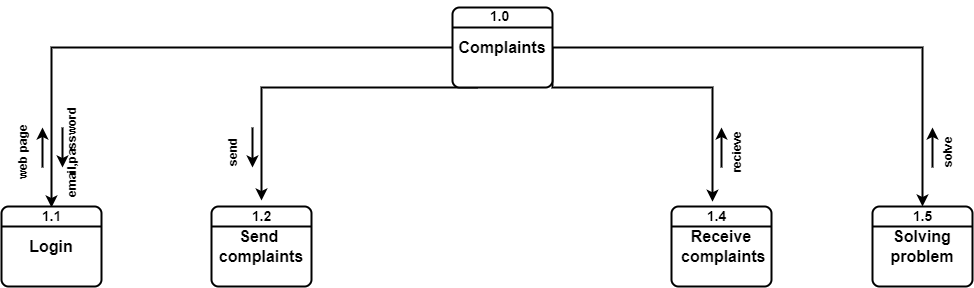

The diagram above was exported from draw.io. Its source (the exported page's mxGraphModel, read from the mxfile embedded in the PNG):
<mxGraphModel dx="1038" dy="579" grid="1" gridSize="10" guides="1" tooltips="1" connect="1" arrows="1" fold="1" page="1" pageScale="1" pageWidth="850" pageHeight="1100" math="0" shadow="0">
  <root>
    <mxCell id="0" />
    <mxCell id="1" parent="0" />
    <mxCell id="9ZZdE0EuLJSTBAjXtSm6-72" style="edgeStyle=orthogonalEdgeStyle;rounded=0;orthogonalLoop=1;jettySize=auto;html=1;exitX=0;exitY=0.5;exitDx=0;exitDy=0;strokeWidth=2;fontSize=14;" parent="1" source="9ZZdE0EuLJSTBAjXtSm6-6" edge="1">
      <mxGeometry relative="1" as="geometry">
        <mxPoint x="89" y="360" as="targetPoint" />
      </mxGeometry>
    </mxCell>
    <mxCell id="9ZZdE0EuLJSTBAjXtSm6-73" style="edgeStyle=orthogonalEdgeStyle;rounded=0;orthogonalLoop=1;jettySize=auto;html=1;exitX=0.25;exitY=1;exitDx=0;exitDy=0;strokeWidth=2;fontSize=14;" parent="1" source="9ZZdE0EuLJSTBAjXtSm6-6" target="9ZZdE0EuLJSTBAjXtSm6-62" edge="1">
      <mxGeometry relative="1" as="geometry">
        <Array as="points">
          <mxPoint x="299" y="240" />
        </Array>
      </mxGeometry>
    </mxCell>
    <mxCell id="9ZZdE0EuLJSTBAjXtSm6-75" style="edgeStyle=orthogonalEdgeStyle;rounded=0;orthogonalLoop=1;jettySize=auto;html=1;exitX=1;exitY=0.5;exitDx=0;exitDy=0;strokeWidth=2;fontSize=14;entryX=0.4;entryY=0.04;entryDx=0;entryDy=0;entryPerimeter=0;" parent="1" source="9ZZdE0EuLJSTBAjXtSm6-6" target="9ZZdE0EuLJSTBAjXtSm6-68" edge="1">
      <mxGeometry relative="1" as="geometry">
        <mxPoint x="739" y="340" as="targetPoint" />
        <Array as="points">
          <mxPoint x="590" y="240" />
          <mxPoint x="750" y="240" />
        </Array>
      </mxGeometry>
    </mxCell>
    <mxCell id="9ZZdE0EuLJSTBAjXtSm6-113" style="edgeStyle=orthogonalEdgeStyle;rounded=0;orthogonalLoop=1;jettySize=auto;html=1;exitX=1;exitY=0.5;exitDx=0;exitDy=0;strokeWidth=2;fontSize=12;" parent="1" source="9ZZdE0EuLJSTBAjXtSm6-6" target="9ZZdE0EuLJSTBAjXtSm6-101" edge="1">
      <mxGeometry relative="1" as="geometry" />
    </mxCell>
    <mxCell id="9ZZdE0EuLJSTBAjXtSm6-6" value="&lt;span style=&quot;font-size: 16px;&quot;&gt;&lt;b&gt;Complaints&lt;/b&gt;&lt;/span&gt;" style="rounded=1;whiteSpace=wrap;html=1;absoluteArcSize=1;arcSize=14;strokeWidth=2;" parent="1" vertex="1">
      <mxGeometry x="490" y="160" width="100" height="80" as="geometry" />
    </mxCell>
    <mxCell id="9ZZdE0EuLJSTBAjXtSm6-8" value="" style="endArrow=none;html=1;rounded=0;exitX=0;exitY=0.25;exitDx=0;exitDy=0;entryX=1;entryY=0.25;entryDx=0;entryDy=0;strokeWidth=2;" parent="1" source="9ZZdE0EuLJSTBAjXtSm6-6" target="9ZZdE0EuLJSTBAjXtSm6-6" edge="1">
      <mxGeometry width="50" height="50" relative="1" as="geometry">
        <mxPoint x="400" y="330" as="sourcePoint" />
        <mxPoint x="450" y="280" as="targetPoint" />
      </mxGeometry>
    </mxCell>
    <mxCell id="9ZZdE0EuLJSTBAjXtSm6-60" value="&lt;b&gt;&lt;font style=&quot;font-size: 16px;&quot;&gt;Send&amp;nbsp;&lt;br&gt;complaints&lt;br&gt;&lt;/font&gt;&lt;/b&gt;" style="rounded=1;whiteSpace=wrap;html=1;absoluteArcSize=1;arcSize=14;strokeWidth=2;" parent="1" vertex="1">
      <mxGeometry x="249" y="359" width="100" height="80" as="geometry" />
    </mxCell>
    <mxCell id="9ZZdE0EuLJSTBAjXtSm6-61" value="" style="endArrow=none;html=1;rounded=0;exitX=0;exitY=0.25;exitDx=0;exitDy=0;entryX=1;entryY=0.25;entryDx=0;entryDy=0;strokeWidth=2;" parent="1" source="9ZZdE0EuLJSTBAjXtSm6-60" target="9ZZdE0EuLJSTBAjXtSm6-60" edge="1">
      <mxGeometry width="50" height="50" relative="1" as="geometry">
        <mxPoint x="260" y="526" as="sourcePoint" />
        <mxPoint x="310" y="476" as="targetPoint" />
      </mxGeometry>
    </mxCell>
    <mxCell id="9ZZdE0EuLJSTBAjXtSm6-62" value="&lt;b&gt;&lt;font style=&quot;font-size: 14px;&quot;&gt;1.2&lt;/font&gt;&lt;/b&gt;" style="text;html=1;align=center;verticalAlign=middle;resizable=0;points=[];autosize=1;strokeColor=none;fillColor=none;fontSize=16;" parent="1" vertex="1">
      <mxGeometry x="279" y="353" width="40" height="30" as="geometry" />
    </mxCell>
    <mxCell id="9ZZdE0EuLJSTBAjXtSm6-66" value="&lt;b style=&quot;font-size: 16px;&quot;&gt;Receive&lt;br&gt;&amp;nbsp;complaints&lt;/b&gt;&lt;b&gt;&lt;font style=&quot;font-size: 16px;&quot;&gt;&lt;br&gt;&lt;/font&gt;&lt;/b&gt;" style="rounded=1;whiteSpace=wrap;html=1;absoluteArcSize=1;arcSize=14;strokeWidth=2;" parent="1" vertex="1">
      <mxGeometry x="709" y="359" width="100" height="80" as="geometry" />
    </mxCell>
    <mxCell id="9ZZdE0EuLJSTBAjXtSm6-67" value="" style="endArrow=none;html=1;rounded=0;exitX=0;exitY=0.25;exitDx=0;exitDy=0;entryX=1;entryY=0.25;entryDx=0;entryDy=0;strokeWidth=2;" parent="1" source="9ZZdE0EuLJSTBAjXtSm6-66" target="9ZZdE0EuLJSTBAjXtSm6-66" edge="1">
      <mxGeometry width="50" height="50" relative="1" as="geometry">
        <mxPoint x="700" y="529" as="sourcePoint" />
        <mxPoint x="750" y="479" as="targetPoint" />
      </mxGeometry>
    </mxCell>
    <mxCell id="9ZZdE0EuLJSTBAjXtSm6-68" value="&lt;b&gt;&lt;font style=&quot;font-size: 14px;&quot;&gt;1.4&lt;/font&gt;&lt;/b&gt;" style="text;html=1;align=center;verticalAlign=middle;resizable=0;points=[];autosize=1;strokeColor=none;fillColor=none;fontSize=16;" parent="1" vertex="1">
      <mxGeometry x="734" y="353" width="40" height="30" as="geometry" />
    </mxCell>
    <mxCell id="9ZZdE0EuLJSTBAjXtSm6-69" value="&lt;b&gt;&lt;font style=&quot;font-size: 16px;&quot;&gt;Login&lt;/font&gt;&lt;/b&gt;" style="rounded=1;whiteSpace=wrap;html=1;absoluteArcSize=1;arcSize=14;strokeWidth=2;" parent="1" vertex="1">
      <mxGeometry x="39" y="359" width="100" height="80" as="geometry" />
    </mxCell>
    <mxCell id="9ZZdE0EuLJSTBAjXtSm6-70" value="" style="endArrow=none;html=1;rounded=0;exitX=0;exitY=0.25;exitDx=0;exitDy=0;entryX=1;entryY=0.25;entryDx=0;entryDy=0;strokeWidth=2;" parent="1" source="9ZZdE0EuLJSTBAjXtSm6-69" target="9ZZdE0EuLJSTBAjXtSm6-69" edge="1">
      <mxGeometry width="50" height="50" relative="1" as="geometry">
        <mxPoint x="50" y="526" as="sourcePoint" />
        <mxPoint x="100" y="476" as="targetPoint" />
      </mxGeometry>
    </mxCell>
    <mxCell id="9ZZdE0EuLJSTBAjXtSm6-71" value="&lt;b&gt;&lt;font style=&quot;font-size: 14px;&quot;&gt;1.1&lt;/font&gt;&lt;/b&gt;" style="text;html=1;align=center;verticalAlign=middle;resizable=0;points=[];autosize=1;strokeColor=none;fillColor=none;fontSize=16;" parent="1" vertex="1">
      <mxGeometry x="69" y="353" width="40" height="30" as="geometry" />
    </mxCell>
    <mxCell id="9ZZdE0EuLJSTBAjXtSm6-77" value="" style="endArrow=classic;html=1;rounded=0;strokeWidth=2;fontSize=14;" parent="1" edge="1">
      <mxGeometry width="50" height="50" relative="1" as="geometry">
        <mxPoint x="80" y="320" as="sourcePoint" />
        <mxPoint x="80" y="280" as="targetPoint" />
      </mxGeometry>
    </mxCell>
    <mxCell id="9ZZdE0EuLJSTBAjXtSm6-80" value="" style="endArrow=classic;html=1;rounded=0;strokeWidth=2;fontSize=14;" parent="1" edge="1">
      <mxGeometry width="50" height="50" relative="1" as="geometry">
        <mxPoint x="759" y="320" as="sourcePoint" />
        <mxPoint x="759" y="280" as="targetPoint" />
        <Array as="points" />
      </mxGeometry>
    </mxCell>
    <mxCell id="9ZZdE0EuLJSTBAjXtSm6-81" value="" style="endArrow=classic;html=1;rounded=0;strokeWidth=2;fontSize=14;" parent="1" edge="1">
      <mxGeometry width="50" height="50" relative="1" as="geometry">
        <mxPoint x="290" y="280" as="sourcePoint" />
        <mxPoint x="290" y="320" as="targetPoint" />
      </mxGeometry>
    </mxCell>
    <mxCell id="9ZZdE0EuLJSTBAjXtSm6-82" value="" style="endArrow=classic;html=1;rounded=0;strokeWidth=2;fontSize=14;" parent="1" edge="1">
      <mxGeometry width="50" height="50" relative="1" as="geometry">
        <mxPoint x="100" y="280" as="sourcePoint" />
        <mxPoint x="100" y="320" as="targetPoint" />
      </mxGeometry>
    </mxCell>
    <mxCell id="9ZZdE0EuLJSTBAjXtSm6-83" value="&lt;font style=&quot;font-size: 12px;&quot;&gt;&lt;b&gt;web page&lt;/b&gt;&lt;/font&gt;" style="text;html=1;align=center;verticalAlign=middle;resizable=0;points=[];autosize=1;strokeColor=none;fillColor=none;fontSize=14;rotation=270;" parent="1" vertex="1">
      <mxGeometry x="20" y="290" width="80" height="30" as="geometry" />
    </mxCell>
    <mxCell id="9ZZdE0EuLJSTBAjXtSm6-84" value="&lt;font style=&quot;font-size: 12px;&quot;&gt;&lt;b&gt;send&lt;/b&gt;&lt;/font&gt;" style="text;html=1;align=center;verticalAlign=middle;resizable=0;points=[];autosize=1;strokeColor=none;fillColor=none;fontSize=14;rotation=270;" parent="1" vertex="1">
      <mxGeometry x="245" y="290" width="50" height="30" as="geometry" />
    </mxCell>
    <mxCell id="9ZZdE0EuLJSTBAjXtSm6-85" value="&lt;font style=&quot;font-size: 12px;&quot;&gt;&lt;b&gt;email,password&lt;/b&gt;&lt;/font&gt;" style="text;html=1;align=center;verticalAlign=middle;resizable=0;points=[];autosize=1;strokeColor=none;fillColor=none;fontSize=14;rotation=270;" parent="1" vertex="1">
      <mxGeometry x="54" y="290" width="110" height="30" as="geometry" />
    </mxCell>
    <mxCell id="9ZZdE0EuLJSTBAjXtSm6-87" value="&lt;b style=&quot;font-size: 12px;&quot;&gt;recieve&lt;/b&gt;" style="text;html=1;align=center;verticalAlign=middle;resizable=0;points=[];autosize=1;strokeColor=none;fillColor=none;fontSize=14;rotation=270;" parent="1" vertex="1">
      <mxGeometry x="744" y="290" width="60" height="30" as="geometry" />
    </mxCell>
    <mxCell id="9ZZdE0EuLJSTBAjXtSm6-101" value="&lt;b&gt;&lt;font style=&quot;font-size: 16px;&quot;&gt;Solving problem&lt;/font&gt;&lt;/b&gt;" style="rounded=1;whiteSpace=wrap;html=1;absoluteArcSize=1;arcSize=14;strokeWidth=2;" parent="1" vertex="1">
      <mxGeometry x="910" y="359" width="100" height="80" as="geometry" />
    </mxCell>
    <mxCell id="9ZZdE0EuLJSTBAjXtSm6-102" value="" style="endArrow=none;html=1;rounded=0;exitX=0;exitY=0.25;exitDx=0;exitDy=0;entryX=1;entryY=0.25;entryDx=0;entryDy=0;strokeWidth=2;" parent="1" source="9ZZdE0EuLJSTBAjXtSm6-101" target="9ZZdE0EuLJSTBAjXtSm6-101" edge="1">
      <mxGeometry width="50" height="50" relative="1" as="geometry">
        <mxPoint x="880" y="686" as="sourcePoint" />
        <mxPoint x="930" y="636" as="targetPoint" />
      </mxGeometry>
    </mxCell>
    <mxCell id="9ZZdE0EuLJSTBAjXtSm6-114" value="&lt;b&gt;&lt;font style=&quot;font-size: 14px;&quot;&gt;1.5&lt;/font&gt;&lt;/b&gt;" style="text;html=1;align=center;verticalAlign=middle;resizable=0;points=[];autosize=1;strokeColor=none;fillColor=none;fontSize=16;" parent="1" vertex="1">
      <mxGeometry x="940" y="353" width="40" height="30" as="geometry" />
    </mxCell>
    <mxCell id="9ZZdE0EuLJSTBAjXtSm6-116" value="&lt;b&gt;&lt;font style=&quot;font-size: 14px;&quot;&gt;1.0&lt;/font&gt;&lt;/b&gt;" style="text;html=1;align=center;verticalAlign=middle;resizable=0;points=[];autosize=1;strokeColor=none;fillColor=none;fontSize=16;" parent="1" vertex="1">
      <mxGeometry x="517" y="153" width="40" height="30" as="geometry" />
    </mxCell>
    <mxCell id="9ZZdE0EuLJSTBAjXtSm6-119" value="" style="endArrow=classic;html=1;rounded=0;strokeWidth=2;fontSize=14;" parent="1" edge="1">
      <mxGeometry width="50" height="50" relative="1" as="geometry">
        <mxPoint x="970" y="320" as="sourcePoint" />
        <mxPoint x="970" y="280" as="targetPoint" />
      </mxGeometry>
    </mxCell>
    <mxCell id="9ZZdE0EuLJSTBAjXtSm6-120" value="&lt;font style=&quot;font-size: 12px;&quot;&gt;&lt;b&gt;solve&lt;/b&gt;&lt;/font&gt;" style="text;html=1;align=center;verticalAlign=middle;resizable=0;points=[];autosize=1;strokeColor=none;fillColor=none;fontSize=14;rotation=270;" parent="1" vertex="1">
      <mxGeometry x="960" y="290" width="50" height="30" as="geometry" />
    </mxCell>
  </root>
</mxGraphModel>